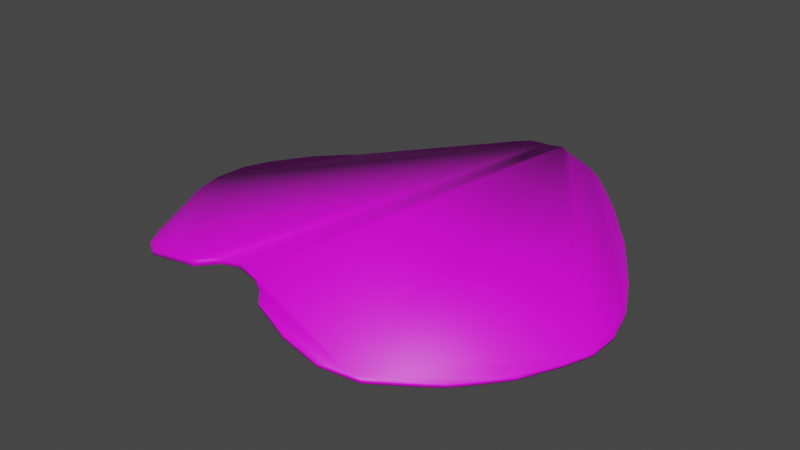 # Source: wisteria.blend  (saved by Blender 3.2.14; exported with 4.5.12 LTS)
import bpy
from mathutils import Matrix  # noqa: F401  (used for matrix-valued properties, if any)

bpy.ops.wm.read_factory_settings(use_empty=True)
scene = bpy.context.scene
scene.name = 'Scene'

# ---- collections
col_collection = bpy.data.collections.new('Collection'); scene.collection.children.link(col_collection)

# ---- images (referenced by path relative to the original .blend; pixels are not part of the script)
import os
ASSET_DIR = os.environ.get("B2B_ASSET_DIR", "")  # directory of the original .blend (textures are referenced by path, not embedded)
HERE = os.path.dirname(os.path.abspath(__file__))  # packed textures are extracted next to this script under _unpacked/

def load_image(name, relpath, width, height, colorspace="sRGB"):
    """Load a texture the original file referenced (path relative to the .blend, or extracted next to this script)."""
    p = next((c for c in (os.path.join(HERE, relpath), os.path.join(ASSET_DIR, relpath)) if relpath and os.path.exists(c)), "")
    if p:
        img = bpy.data.images.load(p, check_existing=True)
        img.name = name
    else:  # same state as the original file: an image datablock whose file is absent (Cycles renders it pink)
        img = bpy.data.images.new(name, width, height)
        img.source = "FILE"
        img.filepath = "//" + (relpath or name)
    img.colorspace_settings.name = colorspace
    return img
img_wisteria_png = load_image('wisteria.png', 'wisteria.png', 1024, 1024, 'sRGB')

# ---- materials (node trees are filled in below, after node groups)
mat_wisteria = bpy.data.materials.new('Wisteria')
mat_wisteria.use_transparent_shadow = False

# ---- material node trees
mat_wisteria.use_nodes = True; mat_wisteria.node_tree.nodes.clear()
_N = mat_wisteria.node_tree.nodes; _L = mat_wisteria.node_tree.links
n0 = _N.new('ShaderNodeBsdfPrincipled'); n0.name = 'Principled BSDF'; n0.location = (10, 300)
n0.distribution = 'GGX'
n0.subsurface_method = 'RANDOM_WALK_SKIN'
n0.inputs[3].default_value = 1.45
n0.inputs[27].default_value = (0.0, 0.0, 0.0, 1.0)
n0.inputs[28].default_value = 1.0
n1 = _N.new('ShaderNodeOutputMaterial'); n1.name = 'Material Output'; n1.location = (300, 300)
n2 = _N.new('ShaderNodeTexImage'); n2.name = 'Image Texture'; n2.location = (-280, 265)
n2.image = img_wisteria_png
_L.new(n0.outputs[0], n1.inputs[0])
_L.new(n2.outputs[0], n0.inputs[0])
n1.is_active_output = True

# ---- world
world_world = bpy.data.worlds.new('World'); scene.world = world_world
world_world.use_nodes = True; world_world.node_tree.nodes.clear()
_N = world_world.node_tree.nodes; _L = world_world.node_tree.links
n0 = _N.new('ShaderNodeOutputWorld'); n0.name = 'World Output'; n0.location = (300, 300)
n1 = _N.new('ShaderNodeBackground'); n1.name = 'Background'; n1.location = (10, 300)
n1.inputs[0].default_value = (0.05088, 0.05088, 0.05088, 1.0)
_L.new(n1.outputs[0], n0.inputs[0])
n0.is_active_output = True
world_world.color = (0.05088, 0.05088, 0.05088)
world_world.use_sun_shadow = False
world_world.sun_shadow_jitter_overblur = 0.0

# ---- meshes
me_plane = bpy.data.meshes.new('Plane')
me_plane.from_pydata([(-0.3205, -0.5933, 0.1852), (-0.1765, -0.6307, 0.1876), (-0.09634, -0.679, 0.1797), (-0.03701, -0.7438, 0.1674), (0.02232, -0.7614, 0.1563), (0.1596, -0.8042, 0.1242), (0.3552, -0.8141, 0.07702), (0.5299, -0.7504, 0.04036), (0.7716, -0.5208, 0.003842), (0.9485, -0.3033, 0.0), (1.045, -0.09893, 0.0), (1.097, 0.04389, 0.0), (1.097, 0.2054, 0.0), (1.043, 0.3987, 0.0), (0.9221, 0.636, 0.0), (0.8177, 0.7997, 0.01163), (0.7386, 0.9151, 0.03425), (0.5595, 1.108, 0.09557), (0.3893, 1.249, 0.1481), (0.3027, 1.299, 0.1675), (0.1534, 1.348, 0.1865), (0.08588, 1.38, 0.189), (0.01594, 1.364, 0.1867), (-0.1073, 1.377, 0.1736), (-0.4138, 1.242, 0.1027), (-0.6393, 1.125, 0.04114), (-0.8529, 1.019, 0.003928), (-1.018, 0.8886, 0.0), (-1.158, 0.7414, 0.0), (-1.291, 0.5346, 0.0), (-1.348, 0.392, 0.0), (-1.361, 0.2012, 0.0), (-1.313, 0.02119, 0.0), (-1.199, -0.1924, 0.0008277), (-1.076, -0.4221, 0.0217), (-0.9635, -0.5701, 0.04878), (-0.8727, -0.6304, 0.07097), (-0.6698, -0.6624, 0.1221), (-0.5187, -0.6807, 0.1555), (-0.4134, -0.6105, 0.1751), (-0.2487, -0.6119, 0.1889), (-0.2307, -0.6166, 0.189), (-0.2126, -0.6213, 0.1889), (-0.1946, -0.626, 0.1884), (-0.1565, -0.6427, 0.1863), (-0.1364, -0.6548, 0.1845), (-0.1164, -0.6669, 0.1823), (-0.0815, -0.6952, 0.1771), (-0.06667, -0.7114, 0.1742), (-0.05184, -0.7276, 0.1709), (-0.02218, -0.7482, 0.1648), (-0.007348, -0.7526, 0.1621), (0.007484, -0.757, 0.1592), (0.05665, -0.7721, 0.1489), (0.09098, -0.7828, 0.1411), (0.1253, -0.7935, 0.1328), (0.2085, -0.8067, 0.1128), (0.2574, -0.8092, 0.101), (0.3063, -0.8117, 0.08904), (0.3989, -0.7982, 0.06774), (0.4425, -0.7823, 0.05842), (0.4862, -0.7663, 0.04924), (0.5903, -0.693, 0.02964), (0.6507, -0.6356, 0.0194), (0.7111, -0.5782, 0.01051), (0.8158, -0.4664, 0.0008375), (0.86, -0.412, 0.0), (0.9042, -0.3577, 0.0), (0.9726, -0.2522, 0.0), (0.9968, -0.2011, 0.0), (1.021, -0.15, 0.0), (1.058, -0.06323, 0.0), (1.071, -0.02752, 0.0), (1.084, 0.008185, 0.0), (1.097, 0.08426, 0.0), (1.097, 0.1246, 0.0), (1.097, 0.165, 0.0), (1.083, 0.2537, 0.0), (1.07, 0.3021, 0.0), (1.056, 0.3504, 0.0), (1.013, 0.4581, 0.0), (0.9825, 0.5174, 0.0), (0.9523, 0.5767, 0.0), (0.896, 0.677, 0.000347), (0.8699, 0.7179, 0.002443), (0.8438, 0.7588, 0.006269), (0.7979, 0.8286, 0.01639), (0.7782, 0.8574, 0.0218), (0.7584, 0.8863, 0.02777), (0.6938, 0.9634, 0.04819), (0.6491, 1.012, 0.06338), (0.6043, 1.06, 0.07934), (0.517, 1.143, 0.1095), (0.4744, 1.179, 0.1231), (0.4319, 1.214, 0.136), (0.3677, 1.261, 0.1534), (0.346, 1.274, 0.1584), (0.3244, 1.287, 0.1631), (0.2654, 1.312, 0.1738), (0.2281, 1.324, 0.1791), (0.1908, 1.336, 0.1834), (0.1366, 1.356, 0.1876), (0.1197, 1.364, 0.1884), (0.1028, 1.372, 0.1889), (0.0684, 1.376, 0.1889), (0.05091, 1.372, 0.1885), (0.03342, 1.368, 0.1877), (-0.01488, 1.367, 0.1845), (-0.04569, 1.37, 0.1815), (-0.07651, 1.373, 0.1779), (-0.184, 1.343, 0.16), (-0.2606, 1.309, 0.143), (-0.3372, 1.276, 0.1236), (-0.4702, 1.213, 0.08666), (-0.5266, 1.184, 0.07076), (-0.5829, 1.154, 0.05544), (-0.6927, 1.099, 0.029), (-0.7461, 1.072, 0.01851), (-0.7995, 1.046, 0.01003), (-0.8943, 0.9865, 0.0008765), (-0.9357, 0.9539, 0.0), (-0.9771, 0.9213, 0.0), (-1.053, 0.8518, 0.0), (-1.088, 0.815, 0.0), (-1.123, 0.7782, 0.0), (-1.191, 0.6897, 0.0), (-1.224, 0.638, 0.0), (-1.258, 0.5863, 0.0), (-1.305, 0.499, 0.0), (-1.319, 0.4633, 0.0), (-1.334, 0.4276, 0.0), (-1.351, 0.3443, 0.0), (-1.355, 0.2966, 0.0), (-1.358, 0.2489, 0.0), (-1.349, 0.1562, 0.0), (-1.337, 0.1112, 0.0), (-1.325, 0.0662, 0.0), (-1.285, -0.03221, 0.0), (-1.256, -0.08562, 0.0), (-1.228, -0.139, 0.0), (-1.169, -0.2498, 0.00382), (-1.138, -0.3072, 0.00858), (-1.107, -0.3647, 0.01468), (-1.048, -0.4591, 0.02808), (-1.02, -0.4961, 0.03483), (-0.9917, -0.5331, 0.04178), (-0.9408, -0.5851, 0.05424), (-0.9181, -0.6002, 0.05977), (-0.8954, -0.6153, 0.06536), (-0.822, -0.6384, 0.08378), (-0.7713, -0.6464, 0.09673), (-0.7205, -0.6544, 0.1096), (-0.632, -0.667, 0.1312), (-0.5943, -0.6715, 0.1398), (-0.5565, -0.6761, 0.1479), (-0.4924, -0.6632, 0.1613), (-0.4661, -0.6456, 0.1665), (-0.4398, -0.6281, 0.1711), (-0.3902, -0.6062, 0.1782), (-0.367, -0.6019, 0.181), (-0.3437, -0.5976, 0.1833), (-0.3025, -0.598, 0.1866), (-0.2846, -0.6026, 0.1876), (-0.2666, -0.6073, 0.1884), (-0.3238, -0.5927, 0.2149), (-0.173, -0.6311, 0.2073), (-0.09284, -0.6795, 0.1994), (-0.03351, -0.7443, 0.1871), (0.02581, -0.7619, 0.1759), (0.1631, -0.8047, 0.1439), (0.3587, -0.8146, 0.0967), (0.5334, -0.7509, 0.06004), (0.7751, -0.5213, 0.02353), (0.9519, -0.3038, 0.01969), (1.049, -0.09942, 0.01969), (1.1, 0.0434, 0.01969), (1.1, 0.2049, 0.01969), (1.046, 0.3983, 0.01969), (0.9256, 0.6356, 0.01969), (0.8212, 0.7993, 0.03132), (0.7421, 0.9146, 0.05393), (0.563, 1.108, 0.1153), (0.3928, 1.248, 0.1678), (0.3062, 1.299, 0.1872), (0.1569, 1.347, 0.2062), (0.08609, 1.38, 0.219), (0.01256, 1.364, 0.2164), (-0.1107, 1.377, 0.2033), (-0.4172, 1.243, 0.1324), (-0.6426, 1.126, 0.0708), (-0.8563, 1.02, 0.03359), (-1.022, 0.8893, 0.02966), (-1.161, 0.742, 0.02966), (-1.294, 0.5353, 0.02966), (-1.351, 0.3926, 0.02966), (-1.364, 0.2019, 0.02966), (-1.316, 0.02181, 0.02966), (-1.203, -0.1918, 0.03049), (-1.08, -0.4214, 0.05137), (-0.9669, -0.5695, 0.07844), (-0.8761, -0.6297, 0.1006), (-0.6732, -0.6618, 0.1518), (-0.5221, -0.6801, 0.1852), (-0.4168, -0.6099, 0.2048), (-0.2521, -0.6113, 0.2185), (-0.2304, -0.6166, 0.219), (-0.2091, -0.6218, 0.2086), (-0.1911, -0.6265, 0.2081), (-0.153, -0.6432, 0.206), (-0.1329, -0.6553, 0.2042), (-0.1129, -0.6674, 0.202), (-0.078, -0.6957, 0.1968), (-0.06317, -0.7119, 0.1938), (-0.04834, -0.7281, 0.1906), (-0.01868, -0.7487, 0.1845), (-0.003848, -0.7531, 0.1818), (0.01098, -0.7575, 0.1789), (0.06015, -0.7726, 0.1686), (0.09448, -0.7833, 0.1608), (0.1288, -0.794, 0.1525), (0.212, -0.8072, 0.1325), (0.2609, -0.8097, 0.1207), (0.3098, -0.8121, 0.1087), (0.4024, -0.7987, 0.08742), (0.446, -0.7828, 0.07811), (0.4897, -0.7668, 0.06893), (0.5938, -0.6935, 0.04932), (0.6542, -0.6361, 0.03909), (0.7146, -0.5787, 0.03019), (0.8193, -0.4669, 0.02052), (0.8635, -0.4125, 0.01969), (0.9077, -0.3581, 0.01969), (0.9761, -0.2527, 0.01969), (1.0, -0.2016, 0.01969), (1.024, -0.1505, 0.01969), (1.062, -0.06371, 0.01969), (1.074, -0.02801, 0.01969), (1.087, 0.007699, 0.01969), (1.1, 0.08378, 0.01969), (1.1, 0.1242, 0.01969), (1.1, 0.1645, 0.01969), (1.087, 0.2532, 0.01969), (1.073, 0.3016, 0.01969), (1.06, 0.3499, 0.01969), (1.016, 0.4576, 0.01969), (0.986, 0.5169, 0.01969), (0.9558, 0.5762, 0.01969), (0.8995, 0.6765, 0.02003), (0.8734, 0.7174, 0.02213), (0.8473, 0.7583, 0.02595), (0.8014, 0.8281, 0.03608), (0.7817, 0.8569, 0.04148), (0.7619, 0.8858, 0.04746), (0.6973, 0.9629, 0.06787), (0.6526, 1.011, 0.08307), (0.6078, 1.06, 0.09903), (0.5205, 1.143, 0.1292), (0.4779, 1.178, 0.1428), (0.4354, 1.213, 0.1557), (0.3712, 1.261, 0.173), (0.3495, 1.274, 0.1781), (0.3279, 1.286, 0.1828), (0.2689, 1.311, 0.1935), (0.2316, 1.323, 0.1988), (0.1943, 1.335, 0.2031), (0.1401, 1.355, 0.2073), (0.1232, 1.363, 0.2081), (0.1063, 1.371, 0.2086), (0.06502, 1.376, 0.2186), (0.04754, 1.372, 0.2181), (0.03005, 1.368, 0.2174), (-0.01825, 1.367, 0.2142), (-0.04907, 1.371, 0.2112), (-0.07988, 1.374, 0.2075), (-0.1873, 1.344, 0.1897), (-0.264, 1.31, 0.1727), (-0.3406, 1.277, 0.1532), (-0.4736, 1.214, 0.1163), (-0.5299, 1.184, 0.1004), (-0.5863, 1.155, 0.0851), (-0.6961, 1.099, 0.05866), (-0.7495, 1.073, 0.04817), (-0.8029, 1.046, 0.03969), (-0.8977, 0.9871, 0.03054), (-0.939, 0.9545, 0.02966), (-0.9804, 0.9219, 0.02966), (-1.057, 0.8525, 0.02966), (-1.092, 0.8156, 0.02966), (-1.127, 0.7788, 0.02966), (-1.195, 0.6903, 0.02966), (-1.228, 0.6386, 0.02966), (-1.261, 0.587, 0.02966), (-1.308, 0.4996, 0.02966), (-1.323, 0.4639, 0.02966), (-1.337, 0.4283, 0.02966), (-1.355, 0.3449, 0.02966), (-1.358, 0.2972, 0.02966), (-1.361, 0.2495, 0.02966), (-1.352, 0.1569, 0.02966), (-1.34, 0.1118, 0.02966), (-1.328, 0.06683, 0.02966), (-1.288, -0.03159, 0.02966), (-1.259, -0.085, 0.02966), (-1.231, -0.1384, 0.02966), (-1.172, -0.2492, 0.03348), (-1.141, -0.3066, 0.03824), (-1.111, -0.364, 0.04434), (-1.052, -0.4584, 0.05775), (-1.023, -0.4955, 0.06449), (-0.9951, -0.5325, 0.07144), (-0.9442, -0.5845, 0.0839), (-0.9215, -0.5996, 0.08944), (-0.8988, -0.6147, 0.09503), (-0.8254, -0.6377, 0.1134), (-0.7746, -0.6457, 0.1264), (-0.7239, -0.6538, 0.1393), (-0.6354, -0.6663, 0.1608), (-0.5976, -0.6709, 0.1695), (-0.5599, -0.6755, 0.1776), (-0.4958, -0.6625, 0.1909), (-0.4695, -0.645, 0.1961), (-0.4431, -0.6274, 0.2008), (-0.3936, -0.6056, 0.2079), (-0.3703, -0.6013, 0.2106), (-0.3471, -0.597, 0.213), (-0.3059, -0.5974, 0.2162), (-0.288, -0.602, 0.2173), (-0.27, -0.6067, 0.2181)], [], [(43, 42, 41, 21, 103, 102, 101, 20, 100, 99, 98, 19, 97, 96, 95, 18, 94, 93, 92, 17, 91, 90, 89, 16, 88, 87, 86, 15, 85, 84, 83, 14, 82, 81, 80, 13, 79, 78, 77, 12, 76, 75, 74, 11, 73, 72, 71, 10, 70, 69, 68, 9, 67, 66, 65, 8, 64, 63, 62, 7, 61, 60, 59, 6, 58, 57, 56, 5, 55, 54, 53, 4, 52, 51, 50, 3, 49, 48, 47, 2, 46, 45, 44, 1), (21, 41, 40, 163, 162, 161, 0, 160, 159, 158, 39, 157, 156, 155, 38, 154, 153, 152, 37, 151, 150, 149, 36, 148, 147, 146, 35, 145, 144, 143, 34, 142, 141, 140, 33, 139, 138, 137, 32, 136, 135, 134, 31, 133, 132, 131, 30, 130, 129, 128, 29, 127, 126, 125, 28, 124, 123, 122, 27, 121, 120, 119, 26, 118, 117, 116, 25, 115, 114, 113, 24, 112, 111, 110, 23, 109, 108, 107, 22, 106, 105, 104), (207, 165, 208, 209, 210, 166, 211, 212, 213, 167, 214, 215, 216, 168, 217, 218, 219, 169, 220, 221, 222, 170, 223, 224, 225, 171, 226, 227, 228, 172, 229, 230, 231, 173, 232, 233, 234, 174, 235, 236, 237, 175, 238, 239, 240, 176, 241, 242, 243, 177, 244, 245, 246, 178, 247, 248, 249, 179, 250, 251, 252, 180, 253, 254, 255, 181, 256, 257, 258, 182, 259, 260, 261, 183, 262, 263, 264, 184, 265, 266, 267, 185, 205, 206), (185, 268, 269, 270, 186, 271, 272, 273, 187, 274, 275, 276, 188, 277, 278, 279, 189, 280, 281, 282, 190, 283, 284, 285, 191, 286, 287, 288, 192, 289, 290, 291, 193, 292, 293, 294, 194, 295, 296, 297, 195, 298, 299, 300, 196, 301, 302, 303, 197, 304, 305, 306, 198, 307, 308, 309, 199, 310, 311, 312, 200, 313, 314, 315, 201, 316, 317, 318, 202, 319, 320, 321, 203, 322, 323, 324, 164, 325, 326, 327, 204, 205), (43, 1, 165, 207), (46, 2, 166, 210), (49, 3, 167, 213), (52, 4, 168, 216), (55, 5, 169, 219), (58, 6, 170, 222), (61, 7, 171, 225), (64, 8, 172, 228), (67, 9, 173, 231), (70, 10, 174, 234), (73, 11, 175, 237), (76, 12, 176, 240), (79, 13, 177, 243), (82, 14, 178, 246), (85, 15, 179, 249), (88, 16, 180, 252), (91, 17, 181, 255), (94, 18, 182, 258), (97, 19, 183, 261), (100, 20, 184, 264), (103, 21, 185, 267), (106, 22, 186, 270), (109, 23, 187, 273), (112, 24, 188, 276), (115, 25, 189, 279), (118, 26, 190, 282), (121, 27, 191, 285), (124, 28, 192, 288), (127, 29, 193, 291), (130, 30, 194, 294), (133, 31, 195, 297), (136, 32, 196, 300), (139, 33, 197, 303), (142, 34, 198, 306), (145, 35, 199, 309), (148, 36, 200, 312), (151, 37, 201, 315), (154, 38, 202, 318), (157, 39, 203, 321), (160, 0, 164, 324), (163, 40, 204, 327), (40, 41, 205, 204), (41, 42, 206, 205), (42, 43, 207, 206), (1, 44, 208, 165), (44, 45, 209, 208), (45, 46, 210, 209), (2, 47, 211, 166), (47, 48, 212, 211), (48, 49, 213, 212), (3, 50, 214, 167), (50, 51, 215, 214), (51, 52, 216, 215), (4, 53, 217, 168), (53, 54, 218, 217), (54, 55, 219, 218), (5, 56, 220, 169), (56, 57, 221, 220), (57, 58, 222, 221), (6, 59, 223, 170), (59, 60, 224, 223), (60, 61, 225, 224), (7, 62, 226, 171), (62, 63, 227, 226), (63, 64, 228, 227), (8, 65, 229, 172), (65, 66, 230, 229), (66, 67, 231, 230), (9, 68, 232, 173), (68, 69, 233, 232), (69, 70, 234, 233), (10, 71, 235, 174), (71, 72, 236, 235), (72, 73, 237, 236), (11, 74, 238, 175), (74, 75, 239, 238), (75, 76, 240, 239), (12, 77, 241, 176), (77, 78, 242, 241), (78, 79, 243, 242), (13, 80, 244, 177), (80, 81, 245, 244), (81, 82, 246, 245), (14, 83, 247, 178), (83, 84, 248, 247), (84, 85, 249, 248), (15, 86, 250, 179), (86, 87, 251, 250), (87, 88, 252, 251), (16, 89, 253, 180), (89, 90, 254, 253), (90, 91, 255, 254), (17, 92, 256, 181), (92, 93, 257, 256), (93, 94, 258, 257), (18, 95, 259, 182), (95, 96, 260, 259), (96, 97, 261, 260), (19, 98, 262, 183), (98, 99, 263, 262), (99, 100, 264, 263), (20, 101, 265, 184), (101, 102, 266, 265), (102, 103, 267, 266), (21, 104, 268, 185), (104, 105, 269, 268), (105, 106, 270, 269), (22, 107, 271, 186), (107, 108, 272, 271), (108, 109, 273, 272), (23, 110, 274, 187), (110, 111, 275, 274), (111, 112, 276, 275), (24, 113, 277, 188), (113, 114, 278, 277), (114, 115, 279, 278), (25, 116, 280, 189), (116, 117, 281, 280), (117, 118, 282, 281), (26, 119, 283, 190), (119, 120, 284, 283), (120, 121, 285, 284), (27, 122, 286, 191), (122, 123, 287, 286), (123, 124, 288, 287), (28, 125, 289, 192), (125, 126, 290, 289), (126, 127, 291, 290), (29, 128, 292, 193), (128, 129, 293, 292), (129, 130, 294, 293), (30, 131, 295, 194), (131, 132, 296, 295), (132, 133, 297, 296), (31, 134, 298, 195), (134, 135, 299, 298), (135, 136, 300, 299), (32, 137, 301, 196), (137, 138, 302, 301), (138, 139, 303, 302), (33, 140, 304, 197), (140, 141, 305, 304), (141, 142, 306, 305), (34, 143, 307, 198), (143, 144, 308, 307), (144, 145, 309, 308), (35, 146, 310, 199), (146, 147, 311, 310), (147, 148, 312, 311), (36, 149, 313, 200), (149, 150, 314, 313), (150, 151, 315, 314), (37, 152, 316, 201), (152, 153, 317, 316), (153, 154, 318, 317), (38, 155, 319, 202), (155, 156, 320, 319), (156, 157, 321, 320), (39, 158, 322, 203), (158, 159, 323, 322), (159, 160, 324, 323), (0, 161, 325, 164), (161, 162, 326, 325), (162, 163, 327, 326)])
me_plane.polygons.foreach_set('use_smooth', [True] * 168)
_uv = me_plane.uv_layers.new(name='UVMap')
_uv.uv.foreach_set('vector', [0.4656, 0.3828, 0.4621, 0.3837, 0.4586, 0.3846, 0.5197, 0.7698, 0.523, 0.7682, 0.5262, 0.7667, 0.5295, 0.7651, 0.5327, 0.7636, 0.5399, 0.7613, 0.5471, 0.7589, 0.5543, 0.7566, 0.5615, 0.7543, 0.5657, 0.7518, 0.5699, 0.7494, 0.5741, 0.7469, 0.5782, 0.7444, 0.5865, 0.7377, 0.5947, 0.7309, 0.6029, 0.7242, 0.6111, 0.7174, 0.6197, 0.7081, 0.6284, 0.6988, 0.637, 0.6894, 0.6456, 0.6801, 0.6494, 0.6745, 0.6533, 0.669, 0.6571, 0.6634, 0.6609, 0.6578, 0.6659, 0.6499, 0.671, 0.6421, 0.676, 0.6342, 0.681, 0.6263, 0.6869, 0.6148, 0.6927, 0.6034, 0.6985, 0.5919, 0.7043, 0.5805, 0.7069, 0.5712, 0.7095, 0.5618, 0.7121, 0.5525, 0.7147, 0.5432, 0.7147, 0.5354, 0.7147, 0.5276, 0.7147, 0.5198, 0.7147, 0.512, 0.7122, 0.5051, 0.7097, 0.4982, 0.7073, 0.4914, 0.7048, 0.4845, 0.7001, 0.4746, 0.6954, 0.4648, 0.6908, 0.4549, 0.6861, 0.445, 0.6776, 0.4345, 0.669, 0.4241, 0.6605, 0.4136, 0.652, 0.4031, 0.6403, 0.392, 0.6287, 0.3809, 0.617, 0.3698, 0.6054, 0.3588, 0.5969, 0.3557, 0.5885, 0.3526, 0.5801, 0.3496, 0.5717, 0.3465, 0.5622, 0.347, 0.5528, 0.3474, 0.5434, 0.3479, 0.5339, 0.3484, 0.5273, 0.3505, 0.5207, 0.3525, 0.5141, 0.3546, 0.5074, 0.3567, 0.5046, 0.3575, 0.5017, 0.3583, 0.4988, 0.3592, 0.496, 0.36, 0.4931, 0.3632, 0.4903, 0.3663, 0.4874, 0.3694, 0.4845, 0.3725, 0.4807, 0.3749, 0.4768, 0.3772, 0.4729, 0.3795, 0.4691, 0.3819, 0.5197, 0.7698, 0.4586, 0.3846, 0.4551, 0.3855, 0.4517, 0.3864, 0.4482, 0.3873, 0.4448, 0.3882, 0.4413, 0.3891, 0.4368, 0.3882, 0.4323, 0.3874, 0.4278, 0.3866, 0.4234, 0.3858, 0.4183, 0.3824, 0.4132, 0.379, 0.4081, 0.3756, 0.403, 0.3722, 0.3958, 0.3731, 0.3885, 0.374, 0.3812, 0.3749, 0.3739, 0.3758, 0.3641, 0.3773, 0.3543, 0.3788, 0.3445, 0.3804, 0.3347, 0.3819, 0.3304, 0.3848, 0.326, 0.3877, 0.3216, 0.3907, 0.3172, 0.3936, 0.3118, 0.4007, 0.3063, 0.4078, 0.3009, 0.415, 0.2954, 0.4221, 0.2895, 0.4332, 0.2836, 0.4443, 0.2777, 0.4553, 0.2717, 0.4664, 0.2663, 0.4767, 0.2608, 0.487, 0.2553, 0.4973, 0.2498, 0.5076, 0.2475, 0.5163, 0.2452, 0.525, 0.2429, 0.5337, 0.2405, 0.5424, 0.2412, 0.5516, 0.2418, 0.5608, 0.2424, 0.57, 0.243, 0.5792, 0.2458, 0.5861, 0.2486, 0.5929, 0.2513, 0.5998, 0.2541, 0.6067, 0.2605, 0.6167, 0.2669, 0.6266, 0.2733, 0.6366, 0.2797, 0.6466, 0.2864, 0.6537, 0.2932, 0.6608, 0.2999, 0.6679, 0.3066, 0.675, 0.3146, 0.6813, 0.3226, 0.6876, 0.3306, 0.6939, 0.3386, 0.7002, 0.3489, 0.7053, 0.3592, 0.7104, 0.3695, 0.7155, 0.3798, 0.7206, 0.3907, 0.7263, 0.4015, 0.7319, 0.4124, 0.7376, 0.4233, 0.7433, 0.4381, 0.7497, 0.4529, 0.7562, 0.4676, 0.7627, 0.4824, 0.7691, 0.4884, 0.7685, 0.4943, 0.7679, 0.5003, 0.7673, 0.5062, 0.7666, 0.5096, 0.7674, 0.5129, 0.7682, 0.5163, 0.769, 0.4656, 0.3828, 0.4691, 0.3819, 0.4729, 0.3795, 0.4768, 0.3772, 0.4807, 0.3749, 0.4845, 0.3725, 0.4874, 0.3694, 0.4903, 0.3663, 0.4931, 0.3632, 0.496, 0.36, 0.4988, 0.3592, 0.5017, 0.3583, 0.5046, 0.3575, 0.5074, 0.3567, 0.5141, 0.3546, 0.5207, 0.3525, 0.5273, 0.3505, 0.5339, 0.3484, 0.5434, 0.3479, 0.5528, 0.3474, 0.5622, 0.347, 0.5717, 0.3465, 0.5801, 0.3496, 0.5885, 0.3526, 0.5969, 0.3557, 0.6054, 0.3588, 0.617, 0.3698, 0.6287, 0.3809, 0.6403, 0.392, 0.652, 0.4031, 0.6605, 0.4136, 0.669, 0.4241, 0.6776, 0.4345, 0.6861, 0.445, 0.6908, 0.4549, 0.6954, 0.4648, 0.7001, 0.4746, 0.7048, 0.4845, 0.7073, 0.4914, 0.7097, 0.4982, 0.7122, 0.5051, 0.7147, 0.512, 0.7147, 0.5198, 0.7147, 0.5276, 0.7147, 0.5354, 0.7147, 0.5432, 0.7121, 0.5525, 0.7095, 0.5618, 0.7069, 0.5712, 0.7043, 0.5805, 0.6985, 0.5919, 0.6927, 0.6034, 0.6869, 0.6148, 0.681, 0.6263, 0.676, 0.6342, 0.671, 0.6421, 0.6659, 0.6499, 0.6609, 0.6578, 0.6571, 0.6634, 0.6533, 0.669, 0.6494, 0.6745, 0.6456, 0.6801, 0.637, 0.6894, 0.6284, 0.6988, 0.6197, 0.7081, 0.6111, 0.7174, 0.6029, 0.7242, 0.5947, 0.7309, 0.5865, 0.7377, 0.5782, 0.7444, 0.5741, 0.7469, 0.5699, 0.7494, 0.5657, 0.7518, 0.5615, 0.7543, 0.5543, 0.7566, 0.5471, 0.7589, 0.5399, 0.7613, 0.5327, 0.7636, 0.5295, 0.7651, 0.5262, 0.7667, 0.523, 0.7682, 0.5197, 0.7698, 0.4586, 0.3846, 0.4621, 0.3837, 0.5197, 0.7698, 0.5163, 0.769, 0.5129, 0.7682, 0.5096, 0.7674, 0.5062, 0.7666, 0.5003, 0.7673, 0.4943, 0.7679, 0.4884, 0.7685, 0.4824, 0.7691, 0.4676, 0.7627, 0.4529, 0.7562, 0.4381, 0.7497, 0.4233, 0.7433, 0.4124, 0.7376, 0.4015, 0.7319, 0.3907, 0.7263, 0.3798, 0.7206, 0.3695, 0.7155, 0.3592, 0.7104, 0.3489, 0.7053, 0.3386, 0.7002, 0.3306, 0.6939, 0.3226, 0.6876, 0.3146, 0.6813, 0.3066, 0.675, 0.2999, 0.6679, 0.2932, 0.6608, 0.2864, 0.6537, 0.2797, 0.6466, 0.2733, 0.6366, 0.2669, 0.6266, 0.2605, 0.6167, 0.2541, 0.6067, 0.2513, 0.5998, 0.2486, 0.5929, 0.2458, 0.5861, 0.243, 0.5792, 0.2424, 0.57, 0.2418, 0.5608, 0.2412, 0.5516, 0.2405, 0.5424, 0.2429, 0.5337, 0.2452, 0.525, 0.2475, 0.5163, 0.2498, 0.5076, 0.2553, 0.4973, 0.2608, 0.487, 0.2663, 0.4767, 0.2717, 0.4664, 0.2777, 0.4553, 0.2836, 0.4443, 0.2895, 0.4332, 0.2954, 0.4221, 0.3009, 0.415, 0.3063, 0.4078, 0.3118, 0.4007, 0.3172, 0.3936, 0.3216, 0.3907, 0.326, 0.3877, 0.3304, 0.3848, 0.3347, 0.3819, 0.3445, 0.3804, 0.3543, 0.3788, 0.3641, 0.3773, 0.3739, 0.3758, 0.3812, 0.3749, 0.3885, 0.374, 0.3958, 0.3731, 0.403, 0.3722, 0.4081, 0.3756, 0.4132, 0.379, 0.4183, 0.3824, 0.4234, 0.3858, 0.4278, 0.3866, 0.4323, 0.3874, 0.4368, 0.3882, 0.4413, 0.3891, 0.4448, 0.3882, 0.4482, 0.3873, 0.4517, 0.3864, 0.4551, 0.3855, 0.4586, 0.3846, 0.4656, 0.3828, 0.4691, 0.3819, 0.4691, 0.3819, 0.4656, 0.3828, 0.4807, 0.3749, 0.4845, 0.3725, 0.4845, 0.3725, 0.4807, 0.3749, 0.4931, 0.3632, 0.496, 0.36, 0.496, 0.36, 0.4931, 0.3632, 0.5046, 0.3575, 0.5074, 0.3567, 0.5074, 0.3567, 0.5046, 0.3575, 0.5273, 0.3505, 0.5339, 0.3484, 0.5339, 0.3484, 0.5273, 0.3505, 0.5622, 0.347, 0.5717, 0.3465, 0.5717, 0.3465, 0.5622, 0.347, 0.5969, 0.3557, 0.6054, 0.3588, 0.6054, 0.3588, 0.5969, 0.3557, 0.6403, 0.392, 0.652, 0.4031, 0.652, 0.4031, 0.6403, 0.392, 0.6776, 0.4345, 0.6861, 0.445, 0.6861, 0.445, 0.6776, 0.4345, 0.7001, 0.4746, 0.7048, 0.4845, 0.7048, 0.4845, 0.7001, 0.4746, 0.7122, 0.5051, 0.7147, 0.512, 0.7147, 0.512, 0.7122, 0.5051, 0.7147, 0.5354, 0.7147, 0.5432, 0.7147, 0.5432, 0.7147, 0.5354, 0.7069, 0.5712, 0.7043, 0.5805, 0.7043, 0.5805, 0.7069, 0.5712, 0.6869, 0.6148, 0.681, 0.6263, 0.681, 0.6263, 0.6869, 0.6148, 0.6659, 0.6499, 0.6609, 0.6578, 0.6609, 0.6578, 0.6659, 0.6499, 0.6494, 0.6745, 0.6456, 0.6801, 0.6456, 0.6801, 0.6494, 0.6745, 0.6197, 0.7081, 0.6111, 0.7174, 0.6111, 0.7174, 0.6197, 0.7081, 0.5865, 0.7377, 0.5782, 0.7444, 0.5782, 0.7444, 0.5865, 0.7377, 0.5657, 0.7518, 0.5615, 0.7543, 0.5615, 0.7543, 0.5657, 0.7518, 0.5399, 0.7613, 0.5327, 0.7636, 0.5327, 0.7636, 0.5399, 0.7613, 0.523, 0.7682, 0.5197, 0.7698, 0.5197, 0.7698, 0.523, 0.7682, 0.5096, 0.7674, 0.5062, 0.7666, 0.5062, 0.7666, 0.5096, 0.7674, 0.4884, 0.7685, 0.4824, 0.7691, 0.4824, 0.7691, 0.4884, 0.7685, 0.4381, 0.7497, 0.4233, 0.7433, 0.4233, 0.7433, 0.4381, 0.7497, 0.3907, 0.7263, 0.3798, 0.7206, 0.3798, 0.7206, 0.3907, 0.7263, 0.3489, 0.7053, 0.3386, 0.7002, 0.3386, 0.7002, 0.3489, 0.7053, 0.3146, 0.6813, 0.3066, 0.675, 0.3066, 0.675, 0.3146, 0.6813, 0.2864, 0.6537, 0.2797, 0.6466, 0.2797, 0.6466, 0.2864, 0.6537, 0.2605, 0.6167, 0.2541, 0.6067, 0.2541, 0.6067, 0.2605, 0.6167, 0.2458, 0.5861, 0.243, 0.5792, 0.243, 0.5792, 0.2458, 0.5861, 0.2412, 0.5516, 0.2405, 0.5424, 0.2405, 0.5424, 0.2412, 0.5516, 0.2475, 0.5163, 0.2498, 0.5076, 0.2498, 0.5076, 0.2475, 0.5163, 0.2663, 0.4767, 0.2717, 0.4664, 0.2717, 0.4664, 0.2663, 0.4767, 0.2895, 0.4332, 0.2954, 0.4221, 0.2954, 0.4221, 0.2895, 0.4332, 0.3118, 0.4007, 0.3172, 0.3936, 0.3172, 0.3936, 0.3118, 0.4007, 0.3304, 0.3848, 0.3347, 0.3819, 0.3347, 0.3819, 0.3304, 0.3848, 0.3641, 0.3773, 0.3739, 0.3758, 0.3739, 0.3758, 0.3641, 0.3773, 0.3958, 0.3731, 0.403, 0.3722, 0.403, 0.3722, 0.3958, 0.3731, 0.4183, 0.3824, 0.4234, 0.3858, 0.4234, 0.3858, 0.4183, 0.3824, 0.4368, 0.3882, 0.4413, 0.3891, 0.4413, 0.3891, 0.4368, 0.3882, 0.4517, 0.3864, 0.4551, 0.3855, 0.4551, 0.3855, 0.4517, 0.3864, 0.4551, 0.3855, 0.4586, 0.3846, 0.4586, 0.3846, 0.4551, 0.3855, 0.4586, 0.3846, 0.4621, 0.3837, 0.4621, 0.3837, 0.4586, 0.3846, 0.4621, 0.3837, 0.4656, 0.3828, 0.4656, 0.3828, 0.4621, 0.3837, 0.4691, 0.3819, 0.4729, 0.3795, 0.4729, 0.3795, 0.4691, 0.3819, 0.4729, 0.3795, 0.4768, 0.3772, 0.4768, 0.3772, 0.4729, 0.3795, 0.4768, 0.3772, 0.4807, 0.3749, 0.4807, 0.3749, 0.4768, 0.3772, 0.4845, 0.3725, 0.4874, 0.3694, 0.4874, 0.3694, 0.4845, 0.3725, 0.4874, 0.3694, 0.4903, 0.3663, 0.4903, 0.3663, 0.4874, 0.3694, 0.4903, 0.3663, 0.4931, 0.3632, 0.4931, 0.3632, 0.4903, 0.3663, 0.496, 0.36, 0.4988, 0.3592, 0.4988, 0.3592, 0.496, 0.36, 0.4988, 0.3592, 0.5017, 0.3583, 0.5017, 0.3583, 0.4988, 0.3592, 0.5017, 0.3583, 0.5046, 0.3575, 0.5046, 0.3575, 0.5017, 0.3583, 0.5074, 0.3567, 0.5141, 0.3546, 0.5141, 0.3546, 0.5074, 0.3567, 0.5141, 0.3546, 0.5207, 0.3525, 0.5207, 0.3525, 0.5141, 0.3546, 0.5207, 0.3525, 0.5273, 0.3505, 0.5273, 0.3505, 0.5207, 0.3525, 0.5339, 0.3484, 0.5434, 0.3479, 0.5434, 0.3479, 0.5339, 0.3484, 0.5434, 0.3479, 0.5528, 0.3474, 0.5528, 0.3474, 0.5434, 0.3479, 0.5528, 0.3474, 0.5622, 0.347, 0.5622, 0.347, 0.5528, 0.3474, 0.5717, 0.3465, 0.5801, 0.3496, 0.5801, 0.3496, 0.5717, 0.3465, 0.5801, 0.3496, 0.5885, 0.3526, 0.5885, 0.3526, 0.5801, 0.3496, 0.5885, 0.3526, 0.5969, 0.3557, 0.5969, 0.3557, 0.5885, 0.3526, 0.6054, 0.3588, 0.617, 0.3698, 0.617, 0.3698, 0.6054, 0.3588, 0.617, 0.3698, 0.6287, 0.3809, 0.6287, 0.3809, 0.617, 0.3698, 0.6287, 0.3809, 0.6403, 0.392, 0.6403, 0.392, 0.6287, 0.3809, 0.652, 0.4031, 0.6605, 0.4136, 0.6605, 0.4136, 0.652, 0.4031, 0.6605, 0.4136, 0.669, 0.4241, 0.669, 0.4241, 0.6605, 0.4136, 0.669, 0.4241, 0.6776, 0.4345, 0.6776, 0.4345, 0.669, 0.4241, 0.6861, 0.445, 0.6908, 0.4549, 0.6908, 0.4549, 0.6861, 0.445, 0.6908, 0.4549, 0.6954, 0.4648, 0.6954, 0.4648, 0.6908, 0.4549, 0.6954, 0.4648, 0.7001, 0.4746, 0.7001, 0.4746, 0.6954, 0.4648, 0.7048, 0.4845, 0.7073, 0.4914, 0.7073, 0.4914, 0.7048, 0.4845, 0.7073, 0.4914, 0.7097, 0.4982, 0.7097, 0.4982, 0.7073, 0.4914, 0.7097, 0.4982, 0.7122, 0.5051, 0.7122, 0.5051, 0.7097, 0.4982, 0.7147, 0.512, 0.7147, 0.5198, 0.7147, 0.5198, 0.7147, 0.512, 0.7147, 0.5198, 0.7147, 0.5276, 0.7147, 0.5276, 0.7147, 0.5198, 0.7147, 0.5276, 0.7147, 0.5354, 0.7147, 0.5354, 0.7147, 0.5276, 0.7147, 0.5432, 0.7121, 0.5525, 0.7121, 0.5525, 0.7147, 0.5432, 0.7121, 0.5525, 0.7095, 0.5618, 0.7095, 0.5618, 0.7121, 0.5525, 0.7095, 0.5618, 0.7069, 0.5712, 0.7069, 0.5712, 0.7095, 0.5618, 0.7043, 0.5805, 0.6985, 0.5919, 0.6985, 0.5919, 0.7043, 0.5805, 0.6985, 0.5919, 0.6927, 0.6034, 0.6927, 0.6034, 0.6985, 0.5919, 0.6927, 0.6034, 0.6869, 0.6148, 0.6869, 0.6148, 0.6927, 0.6034, 0.681, 0.6263, 0.676, 0.6342, 0.676, 0.6342, 0.681, 0.6263, 0.676, 0.6342, 0.671, 0.6421, 0.671, 0.6421, 0.676, 0.6342, 0.671, 0.6421, 0.6659, 0.6499, 0.6659, 0.6499, 0.671, 0.6421, 0.6609, 0.6578, 0.6571, 0.6634, 0.6571, 0.6634, 0.6609, 0.6578, 0.6571, 0.6634, 0.6533, 0.669, 0.6533, 0.669, 0.6571, 0.6634, 0.6533, 0.669, 0.6494, 0.6745, 0.6494, 0.6745, 0.6533, 0.669, 0.6456, 0.6801, 0.637, 0.6894, 0.637, 0.6894, 0.6456, 0.6801, 0.637, 0.6894, 0.6284, 0.6988, 0.6284, 0.6988, 0.637, 0.6894, 0.6284, 0.6988, 0.6197, 0.7081, 0.6197, 0.7081, 0.6284, 0.6988, 0.6111, 0.7174, 0.6029, 0.7242, 0.6029, 0.7242, 0.6111, 0.7174, 0.6029, 0.7242, 0.5947, 0.7309, 0.5947, 0.7309, 0.6029, 0.7242, 0.5947, 0.7309, 0.5865, 0.7377, 0.5865, 0.7377, 0.5947, 0.7309, 0.5782, 0.7444, 0.5741, 0.7469, 0.5741, 0.7469, 0.5782, 0.7444, 0.5741, 0.7469, 0.5699, 0.7494, 0.5699, 0.7494, 0.5741, 0.7469, 0.5699, 0.7494, 0.5657, 0.7518, 0.5657, 0.7518, 0.5699, 0.7494, 0.5615, 0.7543, 0.5543, 0.7566, 0.5543, 0.7566, 0.5615, 0.7543, 0.5543, 0.7566, 0.5471, 0.7589, 0.5471, 0.7589, 0.5543, 0.7566, 0.5471, 0.7589, 0.5399, 0.7613, 0.5399, 0.7613, 0.5471, 0.7589, 0.5327, 0.7636, 0.5295, 0.7651, 0.5295, 0.7651, 0.5327, 0.7636, 0.5295, 0.7651, 0.5262, 0.7667, 0.5262, 0.7667, 0.5295, 0.7651, 0.5262, 0.7667, 0.523, 0.7682, 0.523, 0.7682, 0.5262, 0.7667, 0.5197, 0.7698, 0.5163, 0.769, 0.5163, 0.769, 0.5197, 0.7698, 0.5163, 0.769, 0.5129, 0.7682, 0.5129, 0.7682, 0.5163, 0.769, 0.5129, 0.7682, 0.5096, 0.7674, 0.5096, 0.7674, 0.5129, 0.7682, 0.5062, 0.7666, 0.5003, 0.7673, 0.5003, 0.7673, 0.5062, 0.7666, 0.5003, 0.7673, 0.4943, 0.7679, 0.4943, 0.7679, 0.5003, 0.7673, 0.4943, 0.7679, 0.4884, 0.7685, 0.4884, 0.7685, 0.4943, 0.7679, 0.4824, 0.7691, 0.4676, 0.7627, 0.4676, 0.7627, 0.4824, 0.7691, 0.4676, 0.7627, 0.4529, 0.7562, 0.4529, 0.7562, 0.4676, 0.7627, 0.4529, 0.7562, 0.4381, 0.7497, 0.4381, 0.7497, 0.4529, 0.7562, 0.4233, 0.7433, 0.4124, 0.7376, 0.4124, 0.7376, 0.4233, 0.7433, 0.4124, 0.7376, 0.4015, 0.7319, 0.4015, 0.7319, 0.4124, 0.7376, 0.4015, 0.7319, 0.3907, 0.7263, 0.3907, 0.7263, 0.4015, 0.7319, 0.3798, 0.7206, 0.3695, 0.7155, 0.3695, 0.7155, 0.3798, 0.7206, 0.3695, 0.7155, 0.3592, 0.7104, 0.3592, 0.7104, 0.3695, 0.7155, 0.3592, 0.7104, 0.3489, 0.7053, 0.3489, 0.7053, 0.3592, 0.7104, 0.3386, 0.7002, 0.3306, 0.6939, 0.3306, 0.6939, 0.3386, 0.7002, 0.3306, 0.6939, 0.3226, 0.6876, 0.3226, 0.6876, 0.3306, 0.6939, 0.3226, 0.6876, 0.3146, 0.6813, 0.3146, 0.6813, 0.3226, 0.6876, 0.3066, 0.675, 0.2999, 0.6679, 0.2999, 0.6679, 0.3066, 0.675, 0.2999, 0.6679, 0.2932, 0.6608, 0.2932, 0.6608, 0.2999, 0.6679, 0.2932, 0.6608, 0.2864, 0.6537, 0.2864, 0.6537, 0.2932, 0.6608, 0.2797, 0.6466, 0.2733, 0.6366, 0.2733, 0.6366, 0.2797, 0.6466, 0.2733, 0.6366, 0.2669, 0.6266, 0.2669, 0.6266, 0.2733, 0.6366, 0.2669, 0.6266, 0.2605, 0.6167, 0.2605, 0.6167, 0.2669, 0.6266, 0.2541, 0.6067, 0.2513, 0.5998, 0.2513, 0.5998, 0.2541, 0.6067, 0.2513, 0.5998, 0.2486, 0.5929, 0.2486, 0.5929, 0.2513, 0.5998, 0.2486, 0.5929, 0.2458, 0.5861, 0.2458, 0.5861, 0.2486, 0.5929, 0.243, 0.5792, 0.2424, 0.57, 0.2424, 0.57, 0.243, 0.5792, 0.2424, 0.57, 0.2418, 0.5608, 0.2418, 0.5608, 0.2424, 0.57, 0.2418, 0.5608, 0.2412, 0.5516, 0.2412, 0.5516, 0.2418, 0.5608, 0.2405, 0.5424, 0.2429, 0.5337, 0.2429, 0.5337, 0.2405, 0.5424, 0.2429, 0.5337, 0.2452, 0.525, 0.2452, 0.525, 0.2429, 0.5337, 0.2452, 0.525, 0.2475, 0.5163, 0.2475, 0.5163, 0.2452, 0.525, 0.2498, 0.5076, 0.2553, 0.4973, 0.2553, 0.4973, 0.2498, 0.5076, 0.2553, 0.4973, 0.2608, 0.487, 0.2608, 0.487, 0.2553, 0.4973, 0.2608, 0.487, 0.2663, 0.4767, 0.2663, 0.4767, 0.2608, 0.487, 0.2717, 0.4664, 0.2777, 0.4553, 0.2777, 0.4553, 0.2717, 0.4664, 0.2777, 0.4553, 0.2836, 0.4443, 0.2836, 0.4443, 0.2777, 0.4553, 0.2836, 0.4443, 0.2895, 0.4332, 0.2895, 0.4332, 0.2836, 0.4443, 0.2954, 0.4221, 0.3009, 0.415, 0.3009, 0.415, 0.2954, 0.4221, 0.3009, 0.415, 0.3063, 0.4078, 0.3063, 0.4078, 0.3009, 0.415, 0.3063, 0.4078, 0.3118, 0.4007, 0.3118, 0.4007, 0.3063, 0.4078, 0.3172, 0.3936, 0.3216, 0.3907, 0.3216, 0.3907, 0.3172, 0.3936, 0.3216, 0.3907, 0.326, 0.3877, 0.326, 0.3877, 0.3216, 0.3907, 0.326, 0.3877, 0.3304, 0.3848, 0.3304, 0.3848, 0.326, 0.3877, 0.3347, 0.3819, 0.3445, 0.3804, 0.3445, 0.3804, 0.3347, 0.3819, 0.3445, 0.3804, 0.3543, 0.3788, 0.3543, 0.3788, 0.3445, 0.3804, 0.3543, 0.3788, 0.3641, 0.3773, 0.3641, 0.3773, 0.3543, 0.3788, 0.3739, 0.3758, 0.3812, 0.3749, 0.3812, 0.3749, 0.3739, 0.3758, 0.3812, 0.3749, 0.3885, 0.374, 0.3885, 0.374, 0.3812, 0.3749, 0.3885, 0.374, 0.3958, 0.3731, 0.3958, 0.3731, 0.3885, 0.374, 0.403, 0.3722, 0.4081, 0.3756, 0.4081, 0.3756, 0.403, 0.3722, 0.4081, 0.3756, 0.4132, 0.379, 0.4132, 0.379, 0.4081, 0.3756, 0.4132, 0.379, 0.4183, 0.3824, 0.4183, 0.3824, 0.4132, 0.379, 0.4234, 0.3858, 0.4278, 0.3866, 0.4278, 0.3866, 0.4234, 0.3858, 0.4278, 0.3866, 0.4323, 0.3874, 0.4323, 0.3874, 0.4278, 0.3866, 0.4323, 0.3874, 0.4368, 0.3882, 0.4368, 0.3882, 0.4323, 0.3874, 0.4413, 0.3891, 0.4448, 0.3882, 0.4448, 0.3882, 0.4413, 0.3891, 0.4448, 0.3882, 0.4482, 0.3873, 0.4482, 0.3873, 0.4448, 0.3882, 0.4482, 0.3873, 0.4517, 0.3864, 0.4517, 0.3864, 0.4482, 0.3873])
me_plane.materials.append(mat_wisteria)
me_plane.update()

# ---- objects
ob_petal = bpy.data.objects.new('Petal', me_plane)
ob_empty = bpy.data.objects.new('Empty', img_wisteria_png)

# ---- transforms, parenting, visibility, modifiers, constraints
ob_petal.location = (0.0, 0.0, 0.0)
ob_empty.location = (0.0, 0.0, 0.0)
ob_empty.empty_display_type = 'IMAGE'
ob_empty.empty_display_size = 5.0
ob_empty.use_empty_image_alpha = True
ob_empty.color = (1.0, 1.0, 1.0, 0.5221)

# ---- collection membership
col_collection.objects.link(ob_petal)
col_collection.objects.link(ob_empty)

# ---- scene / render settings (as saved in the file)
scene.frame_start = 1; scene.frame_end = 250; scene.frame_set(78)
scene.render.engine = 'BLENDER_EEVEE_NEXT'
scene.cycles.sampling_pattern = 'TABULATED_SOBOL'
scene.cycles.use_light_tree = False
scene.view_settings.view_transform = 'Filmic'
bpy.context.view_layer.update()

# ---- added for rendering (the .blend has no active camera and no usable light): camera, sun
cam_auto = bpy.data.cameras.new('AutoCamera')
cam_auto.lens = 50.0
cam_auto.sensor_width = 36.0
cam_auto.clip_end = 1000.0
ob_auto_camera = bpy.data.objects.new('AutoCamera', cam_auto)
scene.collection.objects.link(ob_auto_camera)
ob_auto_camera.location = (2.92798, -3.38938, 2.55753)
ob_auto_camera.rotation_euler = (1.09748, -7.21219e-08, 0.694738)
scene.camera = ob_auto_camera
light_auto_sun = bpy.data.lights.new('AutoSun', 'SUN')
light_auto_sun.energy = 3.0
light_auto_sun.angle = 0.0523599
ob_auto_sun = bpy.data.objects.new('AutoSun', light_auto_sun)
scene.collection.objects.link(ob_auto_sun)
ob_auto_sun.rotation_euler = (0.872665, 0.174533, 0.523599)
bpy.context.view_layer.update()
